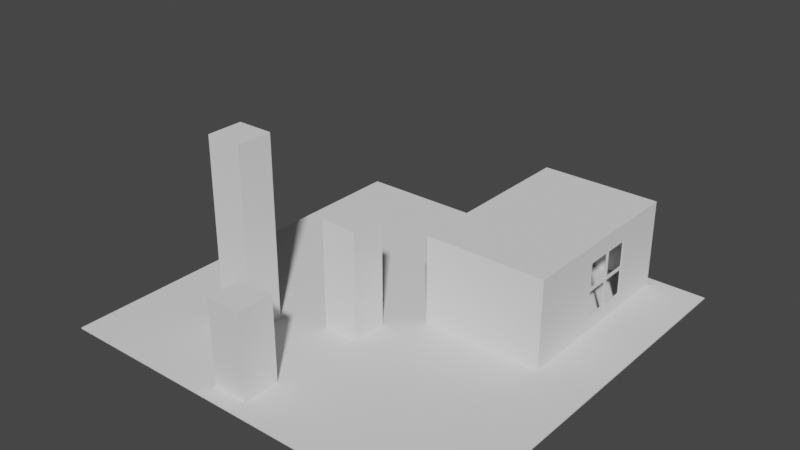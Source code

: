 # Source: testScene.blend  (saved by Blender 3.5.10; exported with 4.5.12 LTS)
import bpy
from mathutils import Matrix  # noqa: F401  (used for matrix-valued properties, if any)

bpy.ops.wm.read_factory_settings(use_empty=True)
scene = bpy.context.scene
scene.name = 'Scene'

# ---- collections
col_collection = bpy.data.collections.new('Collection'); scene.collection.children.link(col_collection)

# ---- world
world_world = bpy.data.worlds.new('World'); scene.world = world_world
world_world.use_nodes = True; world_world.node_tree.nodes.clear()
_N = world_world.node_tree.nodes; _L = world_world.node_tree.links
n0 = _N.new('ShaderNodeOutputWorld'); n0.name = 'World Output'; n0.location = (300, 300)
n1 = _N.new('ShaderNodeBackground'); n1.name = 'Background'; n1.location = (10, 300)
n1.inputs[0].default_value = (0.05088, 0.05088, 0.05088, 1.0)
_L.new(n1.outputs[0], n0.inputs[0])
n0.is_active_output = True
world_world.color = (0.05088, 0.05088, 0.05088)
world_world.use_sun_shadow = False
world_world.sun_shadow_jitter_overblur = 0.0

# ---- meshes
me_cube_001 = bpy.data.meshes.new('Cube.001')
me_cube_001.from_pydata([(-12.57, -13.37, -0.03026), (-12.57, -13.37, 0.03026), (-12.57, 9.15, -0.03026), (-12.57, 9.15, 0.03026), (9.951, -13.37, -0.03026), (9.951, -13.37, 0.03026), (9.951, 9.15, -0.03026), (9.951, 9.15, 0.03026)], [], [(0, 1, 3, 2), (2, 3, 7, 6), (6, 7, 5, 4), (4, 5, 1, 0), (2, 6, 4, 0), (7, 3, 1, 5)])
_uv = me_cube_001.uv_layers.new(name='UVMap')
_uv.uv.foreach_set('vector', [0.375, 0.0, 0.625, 0.0, 0.625, 0.25, 0.375, 0.25, 0.375, 0.25, 0.625, 0.25, 0.625, 0.5, 0.375, 0.5, 0.375, 0.5, 0.625, 0.5, 0.625, 0.75, 0.375, 0.75, 0.375, 0.75, 0.625, 0.75, 0.625, 1.0, 0.375, 1.0, 0.125, 0.5, 0.375, 0.5, 0.375, 0.75, 0.125, 0.75, 0.625, 0.5, 0.875, 0.5, 0.875, 0.75, 0.625, 0.75])
me_cube_001.update()
me_cube_003 = bpy.data.meshes.new('Cube.003')
me_cube_003.from_pydata([(-3.239, -5.541, -0.0668), (-3.239, -5.541, 6.053), (-3.239, -3.541, -0.0668), (-3.239, -3.541, 6.053), (-1.239, -5.541, -0.0668), (-1.239, -5.541, 6.053), (-1.239, -3.541, -0.0668), (-1.239, -3.541, 6.053)], [], [(0, 1, 3, 2), (2, 3, 7, 6), (6, 7, 5, 4), (4, 5, 1, 0), (2, 6, 4, 0), (7, 3, 1, 5)])
_uv = me_cube_003.uv_layers.new(name='UVMap')
_uv.uv.foreach_set('vector', [0.375, 0.0, 0.625, 0.0, 0.625, 0.25, 0.375, 0.25, 0.375, 0.25, 0.625, 0.25, 0.625, 0.5, 0.375, 0.5, 0.375, 0.5, 0.625, 0.5, 0.625, 0.75, 0.375, 0.75, 0.375, 0.75, 0.625, 0.75, 0.625, 1.0, 0.375, 1.0, 0.125, 0.5, 0.375, 0.5, 0.375, 0.75, 0.125, 0.75, 0.625, 0.5, 0.875, 0.5, 0.875, 0.75, 0.625, 0.75])
me_cube_003.update()
me_cube_004 = bpy.data.meshes.new('Cube.004')
me_cube_004.from_pydata([(-7.615, -8.366, -0.05161), (-7.615, -8.366, 10.13), (-7.615, -6.366, -0.05161), (-7.615, -6.366, 10.13), (-5.615, -8.366, -0.05161), (-5.615, -8.366, 10.13), (-5.615, -6.366, -0.05161), (-5.615, -6.366, 10.13)], [], [(0, 1, 3, 2), (2, 3, 7, 6), (6, 7, 5, 4), (4, 5, 1, 0), (2, 6, 4, 0), (7, 3, 1, 5)])
_uv = me_cube_004.uv_layers.new(name='UVMap')
_uv.uv.foreach_set('vector', [0.375, 0.0, 0.625, 0.0, 0.625, 0.25, 0.375, 0.25, 0.375, 0.25, 0.625, 0.25, 0.625, 0.5, 0.375, 0.5, 0.375, 0.5, 0.625, 0.5, 0.625, 0.75, 0.375, 0.75, 0.375, 0.75, 0.625, 0.75, 0.625, 1.0, 0.375, 1.0, 0.125, 0.5, 0.375, 0.5, 0.375, 0.75, 0.125, 0.75, 0.625, 0.5, 0.875, 0.5, 0.875, 0.75, 0.625, 0.75])
me_cube_004.update()
me_cube_005 = bpy.data.meshes.new('Cube.005')
me_cube_005.from_pydata([(-3.712, -12.43, -0.05161), (-3.712, -12.43, 4.741), (-3.712, -10.43, -0.05161), (-3.712, -10.43, 4.741), (-1.712, -12.43, -0.05161), (-1.712, -12.43, 4.741), (-1.712, -10.43, -0.05161), (-1.712, -10.43, 4.741)], [], [(0, 1, 3, 2), (2, 3, 7, 6), (6, 7, 5, 4), (4, 5, 1, 0), (2, 6, 4, 0), (7, 3, 1, 5)])
_uv = me_cube_005.uv_layers.new(name='UVMap')
_uv.uv.foreach_set('vector', [0.375, 0.0, 0.625, 0.0, 0.625, 0.25, 0.375, 0.25, 0.375, 0.25, 0.625, 0.25, 0.625, 0.5, 0.375, 0.5, 0.375, 0.5, 0.625, 0.5, 0.625, 0.75, 0.375, 0.75, 0.375, 0.75, 0.625, 0.75, 0.625, 1.0, 0.375, 1.0, 0.125, 0.5, 0.375, 0.5, 0.375, 0.75, 0.125, 0.75, 0.625, 0.5, 0.875, 0.5, 0.875, 0.75, 0.625, 0.75])
me_cube_005.update()
me_cube_006 = bpy.data.meshes.new('Cube.006')
me_cube_006.from_pydata([(0.2753, -1.958, -0.02561), (0.2753, -1.958, 4.909), (0.2753, 8.507, -0.02561), (0.2753, 8.507, 4.909), (6.95, -1.958, -0.02561), (6.95, -1.958, 4.909), (6.95, 8.507, -0.02561), (6.95, 8.507, 4.909), (0.3613, -1.872, 0.06041), (0.3613, -1.872, 4.823), (0.3613, 8.421, 0.06041), (0.3613, 8.421, 4.823), (6.864, -1.872, 0.06041), (6.864, -1.872, 4.823), (6.864, 8.421, 0.06041), (6.864, 8.421, 4.823), (6.95, 2.364, 3.908), (6.95, 3.816, 2.456), (6.95, 3.816, 3.908), (6.95, 2.364, 2.456), (6.864, 2.364, 2.456), (6.864, 2.364, 3.908), (6.864, 3.816, 2.456), (6.864, 3.816, 3.908), (6.95, 3.816, 2.322), (6.95, 2.364, 0.8701), (6.95, 2.364, 2.322), (6.95, 3.816, 0.8701), (6.864, 2.364, 2.322), (6.864, 2.364, 0.8701), (6.864, 3.816, 2.322), (6.864, 3.816, 0.8701), (6.95, 5.376, 2.322), (6.95, 3.924, 2.322), (6.95, 3.924, 0.8701), (6.95, 5.376, 0.8701), (6.864, 5.376, 2.322), (6.864, 3.924, 2.322), (6.864, 3.924, 0.8701), (6.864, 5.376, 0.8701), (6.95, 3.924, 3.908), (6.95, 5.376, 3.908), (6.95, 3.924, 2.456), (6.95, 5.376, 2.456), (6.864, 5.376, 3.908), (6.864, 3.924, 3.908), (6.864, 3.924, 2.456), (6.864, 5.376, 2.456)], [], [(0, 1, 3, 2), (2, 3, 7, 6), (19, 16, 5, 4, 6, 7, 18, 40, 41, 43, 32, 35, 34, 27, 25, 26), (18, 17, 24, 33, 32, 43, 42, 40), (33, 24, 27, 34), (24, 17, 19, 26), (18, 7, 5, 16), (4, 5, 1, 0), (2, 6, 4, 0), (7, 3, 1, 5), (8, 10, 11, 9), (10, 14, 15, 11), (21, 13, 15, 23), (45, 23, 15, 14, 12, 13, 21, 20, 28, 29, 31, 38, 39, 36, 37, 30, 22, 46, 47, 44), (46, 22, 23, 45), (38, 31, 30, 37), (28, 20, 22, 30), (12, 8, 9, 13), (10, 8, 12, 14), (15, 13, 9, 11), (22, 17, 18, 23), (21, 16, 19, 20), (19, 17, 22, 20), (23, 18, 16, 21), (31, 27, 24, 30), (28, 26, 25, 29), (25, 27, 31, 29), (24, 26, 28, 30), (39, 35, 32, 36), (37, 33, 34, 38), (34, 35, 39, 38), (36, 32, 33, 37), (43, 41, 44, 47), (42, 46, 45, 40), (46, 42, 43, 47), (44, 41, 40, 45)])
_uv = me_cube_006.uv_layers.new(name='UVMap')
_uv.uv.foreach_set('vector', [0.375, 0.0, 0.625, 0.0, 0.625, 0.25, 0.375, 0.25, 0.375, 0.25, 0.625, 0.25, 0.625, 0.5, 0.375, 0.5, 0.5007, 0.6467, 0.5743, 0.6467, 0.625, 0.75, 0.375, 0.75, 0.375, 0.5, 0.625, 0.5, 0.5743, 0.6121, 0.5743, 0.6095, 0.5743, 0.5748, 0.5007, 0.5748, 0.494, 0.5748, 0.4204, 0.5748, 0.4204, 0.6095, 0.4204, 0.6121, 0.4204, 0.6467, 0.494, 0.6467, 0.5743, 0.6121, 0.5007, 0.6121, 0.494, 0.6121, 0.494, 0.6095, 0.494, 0.5748, 0.5007, 0.5748, 0.5007, 0.6095, 0.5743, 0.6095, 0.494, 0.6095, 0.494, 0.6121, 0.4204, 0.6121, 0.4204, 0.6095, 0.494, 0.6121, 0.5007, 0.6121, 0.5007, 0.6467, 0.494, 0.6467, 0.5743, 0.6121, 0.625, 0.5, 0.625, 0.75, 0.5743, 0.6467, 0.375, 0.75, 0.625, 0.75, 0.625, 1.0, 0.375, 1.0, 0.125, 0.5, 0.375, 0.5, 0.375, 0.75, 0.125, 0.75, 0.625, 0.5, 0.875, 0.5, 0.875, 0.75, 0.625, 0.75, 0.375, 0.0, 0.375, 0.25, 0.625, 0.25, 0.625, 0.0, 0.375, 0.25, 0.375, 0.5, 0.625, 0.5, 0.625, 0.25, 0.577, 0.6471, 0.625, 0.75, 0.625, 0.5, 0.577, 0.6118, 0.577, 0.6092, 0.577, 0.6118, 0.625, 0.5, 0.375, 0.5, 0.375, 0.75, 0.625, 0.75, 0.577, 0.6471, 0.5008, 0.6471, 0.4937, 0.6471, 0.4175, 0.6471, 0.4175, 0.6118, 0.4175, 0.6092, 0.4175, 0.5739, 0.4937, 0.5739, 0.4937, 0.6092, 0.4937, 0.6118, 0.5008, 0.6118, 0.5008, 0.6092, 0.5008, 0.5739, 0.577, 0.5739, 0.5008, 0.6092, 0.5008, 0.6118, 0.577, 0.6118, 0.577, 0.6092, 0.4175, 0.6092, 0.4175, 0.6118, 0.4937, 0.6118, 0.4937, 0.6092, 0.4937, 0.6471, 0.5008, 0.6471, 0.5008, 0.6118, 0.4937, 0.6118, 0.375, 0.75, 0.375, 1.0, 0.625, 1.0, 0.625, 0.75, 0.125, 0.5, 0.125, 0.75, 0.375, 0.75, 0.375, 0.5, 0.625, 0.5, 0.625, 0.75, 0.875, 0.75, 0.875, 0.5, 0.375, 0.3668, 0.375, 0.3816, 0.625, 0.3816, 0.625, 0.3668, 0.625, 0.8832, 0.625, 0.8684, 0.375, 0.8684, 0.375, 0.8832, 0.2566, 0.75, 0.2566, 0.5, 0.2418, 0.5, 0.2418, 0.75, 0.7582, 0.5, 0.7434, 0.5, 0.7434, 0.75, 0.7582, 0.75, 0.375, 0.3668, 0.375, 0.3816, 0.625, 0.3816, 0.625, 0.3668, 0.625, 0.8832, 0.625, 0.8684, 0.375, 0.8684, 0.375, 0.8832, 0.2566, 0.75, 0.2566, 0.5, 0.2418, 0.5, 0.2418, 0.75, 0.7434, 0.5, 0.7434, 0.75, 0.7582, 0.75, 0.7582, 0.5, 0.375, 0.3668, 0.375, 0.3816, 0.625, 0.3816, 0.625, 0.3668, 0.625, 0.8832, 0.625, 0.8684, 0.375, 0.8684, 0.375, 0.8832, 0.2566, 0.75, 0.2566, 0.5, 0.2418, 0.5, 0.2418, 0.75, 0.7582, 0.5, 0.7434, 0.5, 0.7434, 0.75, 0.7582, 0.75, 0.375, 0.3816, 0.625, 0.3816, 0.625, 0.3668, 0.375, 0.3668, 0.375, 0.8684, 0.375, 0.8832, 0.625, 0.8832, 0.625, 0.8684, 0.2418, 0.75, 0.2566, 0.75, 0.2566, 0.5, 0.2418, 0.5, 0.7582, 0.5, 0.7434, 0.5, 0.7434, 0.75, 0.7582, 0.75])
me_cube_006.update()

# ---- objects
ob_plane = bpy.data.objects.new('plane', me_cube_001)
ob_cube_002 = bpy.data.objects.new('Cube.002', me_cube_003)
ob_cube_003 = bpy.data.objects.new('Cube.003', me_cube_004)
ob_cube_004 = bpy.data.objects.new('Cube.004', me_cube_005)
ob_house = bpy.data.objects.new('house', me_cube_006)

# ---- transforms, parenting, visibility, modifiers, constraints
ob_plane.location = (0.0, 0.0, 0.0)
ob_cube_002.location = (0.0, 0.0, 0.0)
ob_cube_003.location = (0.0, 0.0, 0.0)
ob_cube_004.location = (0.0, 0.0, 0.0)
ob_house.location = (0.0, 0.0, 0.0)

# ---- collection membership
col_collection.objects.link(ob_plane)
col_collection.objects.link(ob_cube_002)
col_collection.objects.link(ob_cube_003)
col_collection.objects.link(ob_cube_004)
col_collection.objects.link(ob_house)

# ---- scene / render settings (as saved in the file)
scene.frame_start = 1; scene.frame_end = 250; scene.frame_set(1)
scene.render.engine = 'CYCLES'
scene.render.fps = 30
scene.render.use_simplify = True
scene.cycles.preview_pause = True
scene.cycles.samples = 250
scene.cycles.sampling_pattern = 'TABULATED_SOBOL'
scene.cycles.caustics_reflective = False
scene.cycles.caustics_refractive = False
scene.cycles.max_bounces = 6
scene.cycles.volume_max_steps = 256
scene.view_settings.view_transform = 'Filmic'
bpy.context.view_layer.update()

# ---- added for rendering (the .blend has no active camera and no usable light): camera, sun
cam_auto = bpy.data.cameras.new('AutoCamera')
cam_auto.lens = 50.0
cam_auto.sensor_width = 36.0
cam_auto.clip_end = 1000.0
ob_auto_camera = bpy.data.objects.new('AutoCamera', cam_auto)
scene.collection.objects.link(ob_auto_camera)
ob_auto_camera.location = (29.6332, -39.2445, 29.7848)
ob_auto_camera.rotation_euler = (1.09748, -7.21219e-08, 0.694738)
scene.camera = ob_auto_camera
light_auto_sun = bpy.data.lights.new('AutoSun', 'SUN')
light_auto_sun.energy = 3.0
light_auto_sun.angle = 0.0523599
ob_auto_sun = bpy.data.objects.new('AutoSun', light_auto_sun)
scene.collection.objects.link(ob_auto_sun)
ob_auto_sun.rotation_euler = (0.872665, 0.174533, 0.523599)
bpy.context.view_layer.update()
